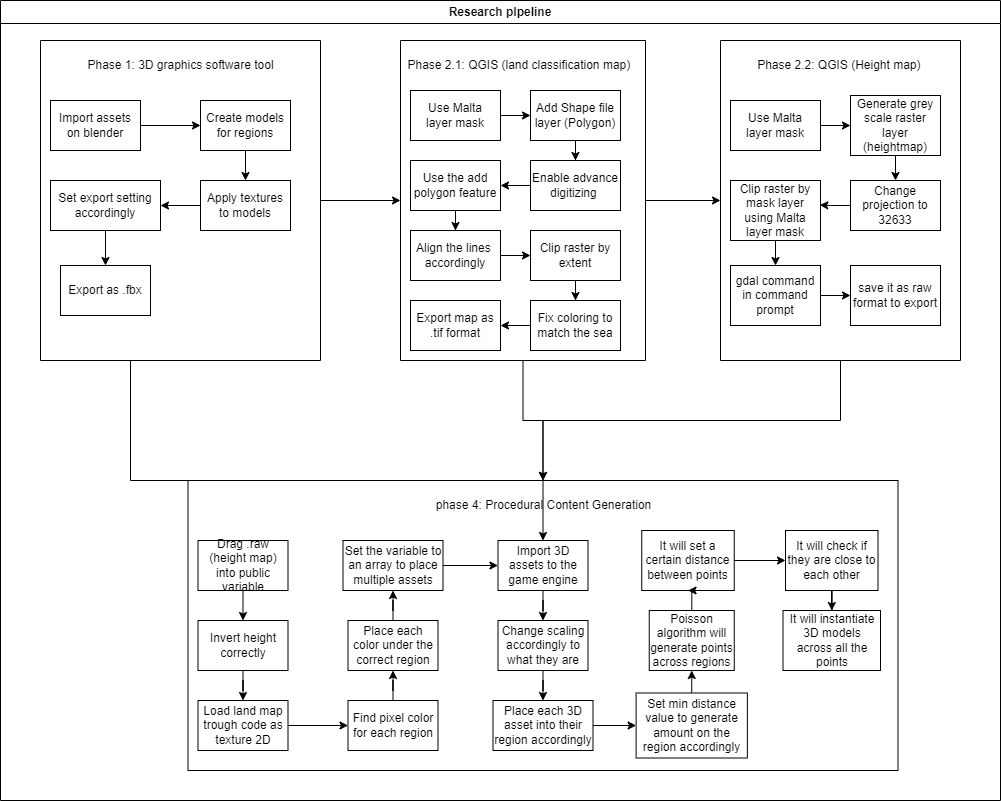

The diagram above was exported from draw.io. Its source (the exported page's mxGraphModel, read from the mxfile embedded in the PNG):
<mxGraphModel dx="2074" dy="1162" grid="1" gridSize="10" guides="1" tooltips="1" connect="1" arrows="1" fold="1" page="1" pageScale="1" pageWidth="1100" pageHeight="850" math="0" shadow="0">
  <root>
    <mxCell id="0" />
    <mxCell id="1" parent="0" />
    <mxCell id="XNhqqUcsJ_jE5YYe8nlI-2" style="edgeStyle=orthogonalEdgeStyle;rounded=0;orthogonalLoop=1;jettySize=auto;html=1;exitX=1;exitY=0.5;exitDx=0;exitDy=0;entryX=0;entryY=0.5;entryDx=0;entryDy=0;" parent="1" source="HNejVkEM0GthPh-TXzO9-13" target="HNejVkEM0GthPh-TXzO9-15" edge="1">
      <mxGeometry relative="1" as="geometry" />
    </mxCell>
    <mxCell id="HNejVkEM0GthPh-TXzO9-13" value="" style="swimlane;startSize=0;" parent="1" vertex="1">
      <mxGeometry x="80" y="80" width="280" height="320" as="geometry" />
    </mxCell>
    <mxCell id="HNejVkEM0GthPh-TXzO9-20" style="edgeStyle=orthogonalEdgeStyle;rounded=0;orthogonalLoop=1;jettySize=auto;html=1;entryX=0;entryY=0.5;entryDx=0;entryDy=0;" parent="HNejVkEM0GthPh-TXzO9-13" source="HNejVkEM0GthPh-TXzO9-18" target="HNejVkEM0GthPh-TXzO9-19" edge="1">
      <mxGeometry relative="1" as="geometry" />
    </mxCell>
    <mxCell id="HNejVkEM0GthPh-TXzO9-18" value="Import assets on blender" style="rounded=0;whiteSpace=wrap;html=1;" parent="HNejVkEM0GthPh-TXzO9-13" vertex="1">
      <mxGeometry x="10" y="60" width="90" height="50" as="geometry" />
    </mxCell>
    <mxCell id="HNejVkEM0GthPh-TXzO9-22" style="edgeStyle=orthogonalEdgeStyle;rounded=0;orthogonalLoop=1;jettySize=auto;html=1;entryX=0.5;entryY=0;entryDx=0;entryDy=0;" parent="HNejVkEM0GthPh-TXzO9-13" source="HNejVkEM0GthPh-TXzO9-19" target="HNejVkEM0GthPh-TXzO9-21" edge="1">
      <mxGeometry relative="1" as="geometry" />
    </mxCell>
    <mxCell id="HNejVkEM0GthPh-TXzO9-19" value="Create models for regions" style="rounded=0;whiteSpace=wrap;html=1;" parent="HNejVkEM0GthPh-TXzO9-13" vertex="1">
      <mxGeometry x="160" y="60" width="90" height="50" as="geometry" />
    </mxCell>
    <mxCell id="HNejVkEM0GthPh-TXzO9-27" style="edgeStyle=orthogonalEdgeStyle;rounded=0;orthogonalLoop=1;jettySize=auto;html=1;entryX=1;entryY=0.5;entryDx=0;entryDy=0;" parent="HNejVkEM0GthPh-TXzO9-13" source="HNejVkEM0GthPh-TXzO9-21" target="HNejVkEM0GthPh-TXzO9-25" edge="1">
      <mxGeometry relative="1" as="geometry" />
    </mxCell>
    <mxCell id="HNejVkEM0GthPh-TXzO9-21" value="Apply textures to models" style="rounded=0;whiteSpace=wrap;html=1;" parent="HNejVkEM0GthPh-TXzO9-13" vertex="1">
      <mxGeometry x="160" y="140" width="90" height="50" as="geometry" />
    </mxCell>
    <mxCell id="HNejVkEM0GthPh-TXzO9-23" value="Export as .fbx" style="rounded=0;whiteSpace=wrap;html=1;" parent="HNejVkEM0GthPh-TXzO9-13" vertex="1">
      <mxGeometry x="20" y="225" width="90" height="50" as="geometry" />
    </mxCell>
    <mxCell id="HNejVkEM0GthPh-TXzO9-28" style="edgeStyle=orthogonalEdgeStyle;rounded=0;orthogonalLoop=1;jettySize=auto;html=1;entryX=0.5;entryY=0;entryDx=0;entryDy=0;" parent="HNejVkEM0GthPh-TXzO9-13" source="HNejVkEM0GthPh-TXzO9-25" target="HNejVkEM0GthPh-TXzO9-23" edge="1">
      <mxGeometry relative="1" as="geometry" />
    </mxCell>
    <mxCell id="HNejVkEM0GthPh-TXzO9-25" value="Set export setting accordingly" style="rounded=0;whiteSpace=wrap;html=1;" parent="HNejVkEM0GthPh-TXzO9-13" vertex="1">
      <mxGeometry x="10" y="140" width="110" height="50" as="geometry" />
    </mxCell>
    <mxCell id="HNejVkEM0GthPh-TXzO9-10" value="Phase 1: 3D graphics software tool" style="text;html=1;align=center;verticalAlign=middle;resizable=0;points=[];autosize=1;strokeColor=none;fillColor=none;rotation=0;" parent="HNejVkEM0GthPh-TXzO9-13" vertex="1">
      <mxGeometry x="35" y="10" width="210" height="30" as="geometry" />
    </mxCell>
    <mxCell id="XNhqqUcsJ_jE5YYe8nlI-7" style="edgeStyle=orthogonalEdgeStyle;rounded=0;orthogonalLoop=1;jettySize=auto;html=1;entryX=0;entryY=0.5;entryDx=0;entryDy=0;" parent="1" source="HNejVkEM0GthPh-TXzO9-15" target="XNhqqUcsJ_jE5YYe8nlI-4" edge="1">
      <mxGeometry relative="1" as="geometry" />
    </mxCell>
    <mxCell id="nyFYQLmN8VNkZnhafMWP-2" style="edgeStyle=orthogonalEdgeStyle;rounded=0;orthogonalLoop=1;jettySize=auto;html=1;exitX=0.5;exitY=1;exitDx=0;exitDy=0;entryX=0.5;entryY=0;entryDx=0;entryDy=0;" edge="1" parent="1" source="HNejVkEM0GthPh-TXzO9-15" target="_mHFh3KcXiGpL3rlKqMJ-1">
      <mxGeometry relative="1" as="geometry" />
    </mxCell>
    <mxCell id="HNejVkEM0GthPh-TXzO9-15" value="" style="swimlane;startSize=0;" parent="1" vertex="1">
      <mxGeometry x="440" y="80" width="245" height="320" as="geometry" />
    </mxCell>
    <mxCell id="HNejVkEM0GthPh-TXzO9-14" value="Phase 2.1: QGIS (land classification map)&amp;nbsp;" style="text;html=1;align=center;verticalAlign=middle;resizable=0;points=[];autosize=1;strokeColor=none;fillColor=none;rotation=0;" parent="HNejVkEM0GthPh-TXzO9-15" vertex="1">
      <mxGeometry x="-5" y="10" width="250" height="30" as="geometry" />
    </mxCell>
    <mxCell id="nyFYQLmN8VNkZnhafMWP-3" style="edgeStyle=orthogonalEdgeStyle;rounded=0;orthogonalLoop=1;jettySize=auto;html=1;exitX=0.5;exitY=1;exitDx=0;exitDy=0;entryX=0.5;entryY=0;entryDx=0;entryDy=0;" edge="1" parent="1" source="XNhqqUcsJ_jE5YYe8nlI-4" target="_mHFh3KcXiGpL3rlKqMJ-1">
      <mxGeometry relative="1" as="geometry" />
    </mxCell>
    <mxCell id="XNhqqUcsJ_jE5YYe8nlI-4" value="" style="swimlane;startSize=0;" parent="1" vertex="1">
      <mxGeometry x="760" y="80" width="240" height="320" as="geometry" />
    </mxCell>
    <mxCell id="XNhqqUcsJ_jE5YYe8nlI-5" value="Use Malta&lt;br&gt;layer mask" style="rounded=0;whiteSpace=wrap;html=1;" parent="XNhqqUcsJ_jE5YYe8nlI-4" vertex="1">
      <mxGeometry x="10" y="60" width="90" height="50" as="geometry" />
    </mxCell>
    <mxCell id="XNhqqUcsJ_jE5YYe8nlI-6" value="Phase 2.2: QGIS (Height map)&amp;nbsp;" style="text;html=1;align=center;verticalAlign=middle;resizable=0;points=[];autosize=1;strokeColor=none;fillColor=none;rotation=0;" parent="XNhqqUcsJ_jE5YYe8nlI-4" vertex="1">
      <mxGeometry x="25" y="10" width="190" height="30" as="geometry" />
    </mxCell>
    <mxCell id="XNhqqUcsJ_jE5YYe8nlI-26" style="edgeStyle=orthogonalEdgeStyle;rounded=0;orthogonalLoop=1;jettySize=auto;html=1;exitX=0.5;exitY=1;exitDx=0;exitDy=0;entryX=0.5;entryY=0;entryDx=0;entryDy=0;" parent="XNhqqUcsJ_jE5YYe8nlI-4" source="XNhqqUcsJ_jE5YYe8nlI-21" target="XNhqqUcsJ_jE5YYe8nlI-24" edge="1">
      <mxGeometry relative="1" as="geometry" />
    </mxCell>
    <mxCell id="XNhqqUcsJ_jE5YYe8nlI-21" value="Clip raster by mask layer using Malta layer mask" style="rounded=0;whiteSpace=wrap;html=1;" parent="XNhqqUcsJ_jE5YYe8nlI-4" vertex="1">
      <mxGeometry x="10" y="140" width="90" height="60" as="geometry" />
    </mxCell>
    <mxCell id="XNhqqUcsJ_jE5YYe8nlI-27" style="edgeStyle=orthogonalEdgeStyle;rounded=0;orthogonalLoop=1;jettySize=auto;html=1;exitX=1;exitY=0.5;exitDx=0;exitDy=0;entryX=0;entryY=0.5;entryDx=0;entryDy=0;" parent="XNhqqUcsJ_jE5YYe8nlI-4" source="XNhqqUcsJ_jE5YYe8nlI-24" target="XNhqqUcsJ_jE5YYe8nlI-25" edge="1">
      <mxGeometry relative="1" as="geometry" />
    </mxCell>
    <mxCell id="XNhqqUcsJ_jE5YYe8nlI-24" value="gdal command in command prompt" style="rounded=0;whiteSpace=wrap;html=1;" parent="XNhqqUcsJ_jE5YYe8nlI-4" vertex="1">
      <mxGeometry x="10" y="225" width="90" height="60" as="geometry" />
    </mxCell>
    <mxCell id="XNhqqUcsJ_jE5YYe8nlI-25" value="save it as raw format to export" style="rounded=0;whiteSpace=wrap;html=1;" parent="XNhqqUcsJ_jE5YYe8nlI-4" vertex="1">
      <mxGeometry x="130" y="225" width="90" height="60" as="geometry" />
    </mxCell>
    <mxCell id="-T2zABkmP1lO8aZFOUVh-17" value="Research pIpeline" style="swimlane;whiteSpace=wrap;html=1;" parent="1" vertex="1">
      <mxGeometry x="40" y="40" width="1000" height="800" as="geometry" />
    </mxCell>
    <mxCell id="XNhqqUcsJ_jE5YYe8nlI-20" value="Change projection to 32633" style="rounded=0;whiteSpace=wrap;html=1;" parent="-T2zABkmP1lO8aZFOUVh-17" vertex="1">
      <mxGeometry x="850" y="180" width="90" height="50" as="geometry" />
    </mxCell>
    <mxCell id="XNhqqUcsJ_jE5YYe8nlI-3" value="Use Malta&lt;br&gt;layer mask" style="rounded=0;whiteSpace=wrap;html=1;" parent="-T2zABkmP1lO8aZFOUVh-17" vertex="1">
      <mxGeometry x="410" y="90" width="90" height="50" as="geometry" />
    </mxCell>
    <mxCell id="XNhqqUcsJ_jE5YYe8nlI-8" value="Add Shape file&lt;br&gt;layer (Polygon)" style="rounded=0;whiteSpace=wrap;html=1;" parent="-T2zABkmP1lO8aZFOUVh-17" vertex="1">
      <mxGeometry x="530" y="90" width="90" height="50" as="geometry" />
    </mxCell>
    <mxCell id="XNhqqUcsJ_jE5YYe8nlI-10" style="edgeStyle=orthogonalEdgeStyle;rounded=0;orthogonalLoop=1;jettySize=auto;html=1;entryX=0;entryY=0.5;entryDx=0;entryDy=0;" parent="-T2zABkmP1lO8aZFOUVh-17" source="XNhqqUcsJ_jE5YYe8nlI-3" target="XNhqqUcsJ_jE5YYe8nlI-8" edge="1">
      <mxGeometry relative="1" as="geometry" />
    </mxCell>
    <mxCell id="XNhqqUcsJ_jE5YYe8nlI-13" value="Use the add polygon feature" style="rounded=0;whiteSpace=wrap;html=1;" parent="-T2zABkmP1lO8aZFOUVh-17" vertex="1">
      <mxGeometry x="410" y="160" width="90" height="50" as="geometry" />
    </mxCell>
    <mxCell id="XNhqqUcsJ_jE5YYe8nlI-11" value="Enable advance&lt;br&gt;digitizing&amp;nbsp;" style="rounded=0;whiteSpace=wrap;html=1;" parent="-T2zABkmP1lO8aZFOUVh-17" vertex="1">
      <mxGeometry x="530" y="160" width="90" height="50" as="geometry" />
    </mxCell>
    <mxCell id="XNhqqUcsJ_jE5YYe8nlI-12" style="edgeStyle=orthogonalEdgeStyle;rounded=0;orthogonalLoop=1;jettySize=auto;html=1;entryX=0.5;entryY=0;entryDx=0;entryDy=0;" parent="-T2zABkmP1lO8aZFOUVh-17" source="XNhqqUcsJ_jE5YYe8nlI-8" target="XNhqqUcsJ_jE5YYe8nlI-11" edge="1">
      <mxGeometry relative="1" as="geometry" />
    </mxCell>
    <mxCell id="XNhqqUcsJ_jE5YYe8nlI-14" style="edgeStyle=orthogonalEdgeStyle;rounded=0;orthogonalLoop=1;jettySize=auto;html=1;entryX=1;entryY=0.5;entryDx=0;entryDy=0;" parent="-T2zABkmP1lO8aZFOUVh-17" source="XNhqqUcsJ_jE5YYe8nlI-11" target="XNhqqUcsJ_jE5YYe8nlI-13" edge="1">
      <mxGeometry relative="1" as="geometry" />
    </mxCell>
    <mxCell id="iyjQnkMv-fFJ5KRGiO6i-4" style="edgeStyle=orthogonalEdgeStyle;rounded=0;orthogonalLoop=1;jettySize=auto;html=1;entryX=0;entryY=0.5;entryDx=0;entryDy=0;" parent="-T2zABkmP1lO8aZFOUVh-17" source="XNhqqUcsJ_jE5YYe8nlI-15" target="iyjQnkMv-fFJ5KRGiO6i-3" edge="1">
      <mxGeometry relative="1" as="geometry" />
    </mxCell>
    <mxCell id="XNhqqUcsJ_jE5YYe8nlI-15" value="Align the lines&amp;nbsp;&lt;br&gt;accordingly" style="rounded=0;whiteSpace=wrap;html=1;" parent="-T2zABkmP1lO8aZFOUVh-17" vertex="1">
      <mxGeometry x="410" y="230" width="90" height="50" as="geometry" />
    </mxCell>
    <mxCell id="XNhqqUcsJ_jE5YYe8nlI-16" style="edgeStyle=orthogonalEdgeStyle;rounded=0;orthogonalLoop=1;jettySize=auto;html=1;entryX=0.5;entryY=0;entryDx=0;entryDy=0;" parent="-T2zABkmP1lO8aZFOUVh-17" source="XNhqqUcsJ_jE5YYe8nlI-13" target="XNhqqUcsJ_jE5YYe8nlI-15" edge="1">
      <mxGeometry relative="1" as="geometry" />
    </mxCell>
    <mxCell id="XNhqqUcsJ_jE5YYe8nlI-17" value="Export map as&lt;br&gt;.tif format" style="rounded=0;whiteSpace=wrap;html=1;" parent="-T2zABkmP1lO8aZFOUVh-17" vertex="1">
      <mxGeometry x="410" y="300" width="90" height="50" as="geometry" />
    </mxCell>
    <mxCell id="iyjQnkMv-fFJ5KRGiO6i-6" style="edgeStyle=orthogonalEdgeStyle;rounded=0;orthogonalLoop=1;jettySize=auto;html=1;entryX=0.5;entryY=0;entryDx=0;entryDy=0;" parent="-T2zABkmP1lO8aZFOUVh-17" source="iyjQnkMv-fFJ5KRGiO6i-3" target="iyjQnkMv-fFJ5KRGiO6i-5" edge="1">
      <mxGeometry relative="1" as="geometry" />
    </mxCell>
    <mxCell id="iyjQnkMv-fFJ5KRGiO6i-3" value="Clip raster by extent" style="rounded=0;whiteSpace=wrap;html=1;" parent="-T2zABkmP1lO8aZFOUVh-17" vertex="1">
      <mxGeometry x="530" y="230" width="90" height="50" as="geometry" />
    </mxCell>
    <mxCell id="iyjQnkMv-fFJ5KRGiO6i-7" style="edgeStyle=orthogonalEdgeStyle;rounded=0;orthogonalLoop=1;jettySize=auto;html=1;entryX=1;entryY=0.5;entryDx=0;entryDy=0;" parent="-T2zABkmP1lO8aZFOUVh-17" source="iyjQnkMv-fFJ5KRGiO6i-5" target="XNhqqUcsJ_jE5YYe8nlI-17" edge="1">
      <mxGeometry relative="1" as="geometry" />
    </mxCell>
    <mxCell id="iyjQnkMv-fFJ5KRGiO6i-5" value="Fix coloring to match the sea" style="rounded=0;whiteSpace=wrap;html=1;" parent="-T2zABkmP1lO8aZFOUVh-17" vertex="1">
      <mxGeometry x="530" y="300" width="90" height="50" as="geometry" />
    </mxCell>
    <mxCell id="XNhqqUcsJ_jE5YYe8nlI-18" value="Generate grey scale raster layer (heightmap)" style="rounded=0;whiteSpace=wrap;html=1;" parent="-T2zABkmP1lO8aZFOUVh-17" vertex="1">
      <mxGeometry x="850" y="95" width="90" height="60" as="geometry" />
    </mxCell>
    <mxCell id="XNhqqUcsJ_jE5YYe8nlI-22" style="edgeStyle=orthogonalEdgeStyle;rounded=0;orthogonalLoop=1;jettySize=auto;html=1;entryX=0.5;entryY=0;entryDx=0;entryDy=0;" parent="-T2zABkmP1lO8aZFOUVh-17" source="XNhqqUcsJ_jE5YYe8nlI-18" target="XNhqqUcsJ_jE5YYe8nlI-20" edge="1">
      <mxGeometry relative="1" as="geometry" />
    </mxCell>
    <mxCell id="_mHFh3KcXiGpL3rlKqMJ-1" value="" style="rounded=0;whiteSpace=wrap;html=1;" parent="-T2zABkmP1lO8aZFOUVh-17" vertex="1">
      <mxGeometry x="187.5" y="480" width="710" height="290" as="geometry" />
    </mxCell>
    <mxCell id="_mHFh3KcXiGpL3rlKqMJ-7" value="Find pixel color for each region" style="rounded=0;whiteSpace=wrap;html=1;" parent="-T2zABkmP1lO8aZFOUVh-17" vertex="1">
      <mxGeometry x="347.5" y="700" width="90" height="50" as="geometry" />
    </mxCell>
    <mxCell id="-T2zABkmP1lO8aZFOUVh-14" value="Drag .raw (height map) into public variable" style="rounded=0;whiteSpace=wrap;html=1;" parent="-T2zABkmP1lO8aZFOUVh-17" vertex="1">
      <mxGeometry x="197.5" y="540" width="90" height="50" as="geometry" />
    </mxCell>
    <mxCell id="_mHFh3KcXiGpL3rlKqMJ-9" value="phase 4: Procedural Content Generation" style="text;html=1;align=center;verticalAlign=middle;resizable=0;points=[];autosize=1;strokeColor=none;fillColor=none;rotation=0;" parent="-T2zABkmP1lO8aZFOUVh-17" vertex="1">
      <mxGeometry x="422.5" y="490" width="240" height="30" as="geometry" />
    </mxCell>
    <mxCell id="-T2zABkmP1lO8aZFOUVh-6" value="Invert height correctly" style="rounded=0;whiteSpace=wrap;html=1;" parent="-T2zABkmP1lO8aZFOUVh-17" vertex="1">
      <mxGeometry x="197.5" y="620" width="90" height="50" as="geometry" />
    </mxCell>
    <mxCell id="_mHFh3KcXiGpL3rlKqMJ-14" style="edgeStyle=orthogonalEdgeStyle;rounded=0;orthogonalLoop=1;jettySize=auto;html=1;exitX=0.5;exitY=1;exitDx=0;exitDy=0;entryX=0.5;entryY=0;entryDx=0;entryDy=0;" parent="-T2zABkmP1lO8aZFOUVh-17" source="-T2zABkmP1lO8aZFOUVh-14" target="-T2zABkmP1lO8aZFOUVh-6" edge="1">
      <mxGeometry relative="1" as="geometry" />
    </mxCell>
    <mxCell id="_mHFh3KcXiGpL3rlKqMJ-19" value="" style="edgeStyle=orthogonalEdgeStyle;rounded=0;orthogonalLoop=1;jettySize=auto;html=1;" parent="-T2zABkmP1lO8aZFOUVh-17" source="_mHFh3KcXiGpL3rlKqMJ-15" target="_mHFh3KcXiGpL3rlKqMJ-7" edge="1">
      <mxGeometry relative="1" as="geometry" />
    </mxCell>
    <mxCell id="_mHFh3KcXiGpL3rlKqMJ-15" value="Load land map trough code as texture 2D" style="rounded=0;whiteSpace=wrap;html=1;" parent="-T2zABkmP1lO8aZFOUVh-17" vertex="1">
      <mxGeometry x="197.5" y="700" width="90" height="50" as="geometry" />
    </mxCell>
    <mxCell id="_mHFh3KcXiGpL3rlKqMJ-17" value="" style="edgeStyle=orthogonalEdgeStyle;rounded=0;orthogonalLoop=1;jettySize=auto;html=1;" parent="-T2zABkmP1lO8aZFOUVh-17" source="-T2zABkmP1lO8aZFOUVh-6" target="_mHFh3KcXiGpL3rlKqMJ-15" edge="1">
      <mxGeometry relative="1" as="geometry" />
    </mxCell>
    <mxCell id="_mHFh3KcXiGpL3rlKqMJ-20" value="Place each color under the correct region" style="rounded=0;whiteSpace=wrap;html=1;" parent="-T2zABkmP1lO8aZFOUVh-17" vertex="1">
      <mxGeometry x="347.5" y="620" width="90" height="50" as="geometry" />
    </mxCell>
    <mxCell id="_mHFh3KcXiGpL3rlKqMJ-21" value="" style="edgeStyle=orthogonalEdgeStyle;rounded=0;orthogonalLoop=1;jettySize=auto;html=1;" parent="-T2zABkmP1lO8aZFOUVh-17" source="_mHFh3KcXiGpL3rlKqMJ-7" target="_mHFh3KcXiGpL3rlKqMJ-20" edge="1">
      <mxGeometry relative="1" as="geometry" />
    </mxCell>
    <mxCell id="_mHFh3KcXiGpL3rlKqMJ-24" value="Set the variable to an array to place multiple assets" style="rounded=0;whiteSpace=wrap;html=1;" parent="-T2zABkmP1lO8aZFOUVh-17" vertex="1">
      <mxGeometry x="342.5" y="540" width="100" height="50" as="geometry" />
    </mxCell>
    <mxCell id="_mHFh3KcXiGpL3rlKqMJ-25" value="" style="edgeStyle=orthogonalEdgeStyle;rounded=0;orthogonalLoop=1;jettySize=auto;html=1;" parent="-T2zABkmP1lO8aZFOUVh-17" source="_mHFh3KcXiGpL3rlKqMJ-20" target="_mHFh3KcXiGpL3rlKqMJ-24" edge="1">
      <mxGeometry relative="1" as="geometry" />
    </mxCell>
    <mxCell id="_mHFh3KcXiGpL3rlKqMJ-26" value="Import 3D assets to the game engine" style="rounded=0;whiteSpace=wrap;html=1;movable=1;resizable=1;rotatable=1;deletable=1;editable=1;locked=0;connectable=1;" parent="-T2zABkmP1lO8aZFOUVh-17" vertex="1">
      <mxGeometry x="497.5" y="540" width="90" height="50" as="geometry" />
    </mxCell>
    <mxCell id="_mHFh3KcXiGpL3rlKqMJ-27" value="" style="edgeStyle=orthogonalEdgeStyle;rounded=0;orthogonalLoop=1;jettySize=auto;html=1;" parent="-T2zABkmP1lO8aZFOUVh-17" source="_mHFh3KcXiGpL3rlKqMJ-24" target="_mHFh3KcXiGpL3rlKqMJ-26" edge="1">
      <mxGeometry relative="1" as="geometry" />
    </mxCell>
    <mxCell id="_mHFh3KcXiGpL3rlKqMJ-28" value="Change scaling accordingly to what they are" style="rounded=0;whiteSpace=wrap;html=1;" parent="-T2zABkmP1lO8aZFOUVh-17" vertex="1">
      <mxGeometry x="497.5" y="620" width="90" height="50" as="geometry" />
    </mxCell>
    <mxCell id="_mHFh3KcXiGpL3rlKqMJ-29" value="" style="edgeStyle=orthogonalEdgeStyle;rounded=0;orthogonalLoop=1;jettySize=auto;html=1;" parent="-T2zABkmP1lO8aZFOUVh-17" source="_mHFh3KcXiGpL3rlKqMJ-26" target="_mHFh3KcXiGpL3rlKqMJ-28" edge="1">
      <mxGeometry relative="1" as="geometry" />
    </mxCell>
    <mxCell id="_mHFh3KcXiGpL3rlKqMJ-30" value="Place each 3D asset into their region accordingly" style="rounded=0;whiteSpace=wrap;html=1;" parent="-T2zABkmP1lO8aZFOUVh-17" vertex="1">
      <mxGeometry x="492.5" y="700" width="100" height="50" as="geometry" />
    </mxCell>
    <mxCell id="_mHFh3KcXiGpL3rlKqMJ-31" value="" style="edgeStyle=orthogonalEdgeStyle;rounded=0;orthogonalLoop=1;jettySize=auto;html=1;" parent="-T2zABkmP1lO8aZFOUVh-17" source="_mHFh3KcXiGpL3rlKqMJ-28" target="_mHFh3KcXiGpL3rlKqMJ-30" edge="1">
      <mxGeometry relative="1" as="geometry" />
    </mxCell>
    <mxCell id="_mHFh3KcXiGpL3rlKqMJ-32" value="Poisson algorithm will generate points across regions" style="rounded=0;whiteSpace=wrap;html=1;" parent="-T2zABkmP1lO8aZFOUVh-17" vertex="1">
      <mxGeometry x="648.75" y="610" width="85" height="60" as="geometry" />
    </mxCell>
    <mxCell id="f968_CZ8eJbqK8EyxP-_-2" value="It will instantiate 3D models across all the points" style="rounded=0;whiteSpace=wrap;html=1;" parent="-T2zABkmP1lO8aZFOUVh-17" vertex="1">
      <mxGeometry x="782.5" y="610" width="97.5" height="60" as="geometry" />
    </mxCell>
    <mxCell id="f968_CZ8eJbqK8EyxP-_-4" value="It will set a certain distance between points" style="rounded=0;whiteSpace=wrap;html=1;" parent="-T2zABkmP1lO8aZFOUVh-17" vertex="1">
      <mxGeometry x="641.25" y="530" width="92.5" height="60" as="geometry" />
    </mxCell>
    <mxCell id="f968_CZ8eJbqK8EyxP-_-5" value="" style="edgeStyle=orthogonalEdgeStyle;rounded=0;orthogonalLoop=1;jettySize=auto;html=1;" parent="-T2zABkmP1lO8aZFOUVh-17" source="_mHFh3KcXiGpL3rlKqMJ-32" target="f968_CZ8eJbqK8EyxP-_-4" edge="1">
      <mxGeometry relative="1" as="geometry" />
    </mxCell>
    <mxCell id="f968_CZ8eJbqK8EyxP-_-8" value="" style="edgeStyle=orthogonalEdgeStyle;rounded=0;orthogonalLoop=1;jettySize=auto;html=1;" parent="-T2zABkmP1lO8aZFOUVh-17" source="f968_CZ8eJbqK8EyxP-_-6" target="f968_CZ8eJbqK8EyxP-_-2" edge="1">
      <mxGeometry relative="1" as="geometry" />
    </mxCell>
    <mxCell id="f968_CZ8eJbqK8EyxP-_-6" value="It will check if they are close to each other" style="rounded=0;whiteSpace=wrap;html=1;" parent="-T2zABkmP1lO8aZFOUVh-17" vertex="1">
      <mxGeometry x="785" y="530" width="92.5" height="60" as="geometry" />
    </mxCell>
    <mxCell id="f968_CZ8eJbqK8EyxP-_-7" value="" style="edgeStyle=orthogonalEdgeStyle;rounded=0;orthogonalLoop=1;jettySize=auto;html=1;" parent="-T2zABkmP1lO8aZFOUVh-17" source="f968_CZ8eJbqK8EyxP-_-4" target="f968_CZ8eJbqK8EyxP-_-6" edge="1">
      <mxGeometry relative="1" as="geometry" />
    </mxCell>
    <mxCell id="f968_CZ8eJbqK8EyxP-_-13" style="edgeStyle=orthogonalEdgeStyle;rounded=0;orthogonalLoop=1;jettySize=auto;html=1;exitX=0.5;exitY=0;exitDx=0;exitDy=0;entryX=0.5;entryY=1;entryDx=0;entryDy=0;" parent="-T2zABkmP1lO8aZFOUVh-17" source="f968_CZ8eJbqK8EyxP-_-10" target="_mHFh3KcXiGpL3rlKqMJ-32" edge="1">
      <mxGeometry relative="1" as="geometry" />
    </mxCell>
    <mxCell id="f968_CZ8eJbqK8EyxP-_-10" value="Set min distance value to generate amount on the region accordingly" style="rounded=0;whiteSpace=wrap;html=1;" parent="-T2zABkmP1lO8aZFOUVh-17" vertex="1">
      <mxGeometry x="635.62" y="692.5" width="111.25" height="65" as="geometry" />
    </mxCell>
    <mxCell id="f968_CZ8eJbqK8EyxP-_-11" value="" style="edgeStyle=orthogonalEdgeStyle;rounded=0;orthogonalLoop=1;jettySize=auto;html=1;" parent="-T2zABkmP1lO8aZFOUVh-17" source="_mHFh3KcXiGpL3rlKqMJ-30" target="f968_CZ8eJbqK8EyxP-_-10" edge="1">
      <mxGeometry relative="1" as="geometry" />
    </mxCell>
    <mxCell id="XNhqqUcsJ_jE5YYe8nlI-23" style="edgeStyle=orthogonalEdgeStyle;rounded=0;orthogonalLoop=1;jettySize=auto;html=1;entryX=0.992;entryY=0.408;entryDx=0;entryDy=0;entryPerimeter=0;" parent="1" source="XNhqqUcsJ_jE5YYe8nlI-20" target="XNhqqUcsJ_jE5YYe8nlI-21" edge="1">
      <mxGeometry relative="1" as="geometry" />
    </mxCell>
    <mxCell id="XNhqqUcsJ_jE5YYe8nlI-34" style="edgeStyle=orthogonalEdgeStyle;rounded=0;orthogonalLoop=1;jettySize=auto;html=1;exitX=0.5;exitY=1;exitDx=0;exitDy=0;entryX=0.5;entryY=0;entryDx=0;entryDy=0;" parent="1" source="HNejVkEM0GthPh-TXzO9-13" target="_mHFh3KcXiGpL3rlKqMJ-26" edge="1">
      <mxGeometry relative="1" as="geometry">
        <mxPoint x="220" y="440" as="targetPoint" />
        <Array as="points">
          <mxPoint x="170" y="400" />
          <mxPoint x="170" y="520" />
          <mxPoint x="582" y="520" />
        </Array>
      </mxGeometry>
    </mxCell>
    <mxCell id="XNhqqUcsJ_jE5YYe8nlI-19" style="edgeStyle=orthogonalEdgeStyle;rounded=0;orthogonalLoop=1;jettySize=auto;html=1;entryX=0;entryY=0.5;entryDx=0;entryDy=0;" parent="1" source="XNhqqUcsJ_jE5YYe8nlI-5" target="XNhqqUcsJ_jE5YYe8nlI-18" edge="1">
      <mxGeometry relative="1" as="geometry" />
    </mxCell>
  </root>
</mxGraphModel>